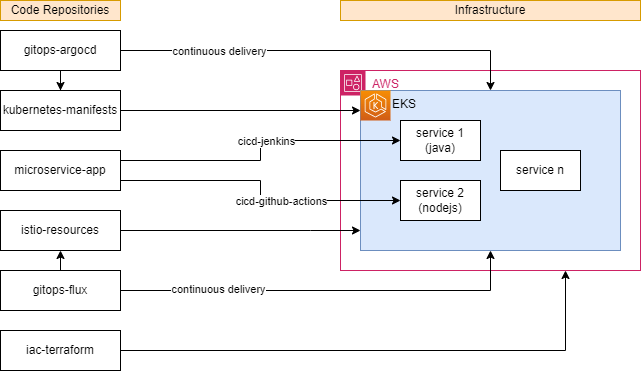

The diagram above was exported from draw.io. Its source (the exported page's mxGraphModel, read from the mxfile embedded in the PNG):
<mxGraphModel dx="1050" dy="541" grid="1" gridSize="10" guides="1" tooltips="1" connect="1" arrows="1" fold="1" page="1" pageScale="1" pageWidth="850" pageHeight="1100" math="0" shadow="0">
  <root>
    <mxCell id="0" />
    <mxCell id="1" parent="0" />
    <mxCell id="fuvk9FbwxhQUrldP3IDG-20" value="AWS" style="points=[[0,0],[0.25,0],[0.5,0],[0.75,0],[1,0],[1,0.25],[1,0.5],[1,0.75],[1,1],[0.75,1],[0.5,1],[0.25,1],[0,1],[0,0.75],[0,0.5],[0,0.25]];outlineConnect=0;gradientColor=none;html=1;whiteSpace=wrap;fontSize=12;fontStyle=0;container=1;pointerEvents=0;collapsible=0;recursiveResize=0;shape=mxgraph.aws4.group;grIcon=mxgraph.aws4.group_account;strokeColor=#CD2264;fillColor=none;verticalAlign=top;align=left;spacingLeft=30;fontColor=#CD2264;dashed=0;" parent="1" vertex="1">
      <mxGeometry x="500" y="90" width="300" height="200" as="geometry" />
    </mxCell>
    <mxCell id="fuvk9FbwxhQUrldP3IDG-1" value="microservice-app" style="rounded=0;whiteSpace=wrap;html=1;" parent="1" vertex="1">
      <mxGeometry x="160" y="170" width="120" height="40" as="geometry" />
    </mxCell>
    <mxCell id="fuvk9FbwxhQUrldP3IDG-2" value="Code Repositories" style="rounded=0;whiteSpace=wrap;html=1;fillColor=#ffe6cc;strokeColor=#d79b00;" parent="1" vertex="1">
      <mxGeometry x="160" y="20" width="120" height="20" as="geometry" />
    </mxCell>
    <mxCell id="fuvk9FbwxhQUrldP3IDG-3" value="kubernetes-manifests" style="rounded=0;whiteSpace=wrap;html=1;" parent="1" vertex="1">
      <mxGeometry x="160" y="110" width="120" height="40" as="geometry" />
    </mxCell>
    <mxCell id="fuvk9FbwxhQUrldP3IDG-8" style="edgeStyle=orthogonalEdgeStyle;rounded=0;orthogonalLoop=1;jettySize=auto;html=1;" parent="1" source="fuvk9FbwxhQUrldP3IDG-4" target="fuvk9FbwxhQUrldP3IDG-3" edge="1">
      <mxGeometry relative="1" as="geometry" />
    </mxCell>
    <mxCell id="bCPIPJQkrZtrnPJNmOUD-3" style="edgeStyle=orthogonalEdgeStyle;rounded=0;orthogonalLoop=1;jettySize=auto;html=1;exitX=1;exitY=0.5;exitDx=0;exitDy=0;" edge="1" parent="1" source="fuvk9FbwxhQUrldP3IDG-4" target="fuvk9FbwxhQUrldP3IDG-10">
      <mxGeometry relative="1" as="geometry" />
    </mxCell>
    <mxCell id="bCPIPJQkrZtrnPJNmOUD-8" value="continuous delivery" style="edgeLabel;html=1;align=center;verticalAlign=middle;resizable=0;points=[];" vertex="1" connectable="0" parent="bCPIPJQkrZtrnPJNmOUD-3">
      <mxGeometry x="-0.6849" relative="1" as="geometry">
        <mxPoint x="33" as="offset" />
      </mxGeometry>
    </mxCell>
    <mxCell id="fuvk9FbwxhQUrldP3IDG-4" value="gitops-argocd" style="rounded=0;whiteSpace=wrap;html=1;" parent="1" vertex="1">
      <mxGeometry x="160" y="50" width="120" height="40" as="geometry" />
    </mxCell>
    <mxCell id="jJO3StDmKi3dH1yoUf4x-2" style="edgeStyle=orthogonalEdgeStyle;rounded=0;orthogonalLoop=1;jettySize=auto;html=1;exitX=1;exitY=0.5;exitDx=0;exitDy=0;" parent="1" source="fuvk9FbwxhQUrldP3IDG-5" target="fuvk9FbwxhQUrldP3IDG-10" edge="1">
      <mxGeometry relative="1" as="geometry">
        <Array as="points">
          <mxPoint x="470" y="250" />
          <mxPoint x="470" y="250" />
        </Array>
      </mxGeometry>
    </mxCell>
    <mxCell id="fuvk9FbwxhQUrldP3IDG-5" value="istio-resources" style="rounded=0;whiteSpace=wrap;html=1;" parent="1" vertex="1">
      <mxGeometry x="160" y="230" width="120" height="40" as="geometry" />
    </mxCell>
    <mxCell id="fuvk9FbwxhQUrldP3IDG-21" style="edgeStyle=orthogonalEdgeStyle;rounded=0;orthogonalLoop=1;jettySize=auto;html=1;entryX=0.75;entryY=1;entryDx=0;entryDy=0;" parent="1" source="fuvk9FbwxhQUrldP3IDG-7" target="fuvk9FbwxhQUrldP3IDG-20" edge="1">
      <mxGeometry relative="1" as="geometry" />
    </mxCell>
    <mxCell id="fuvk9FbwxhQUrldP3IDG-7" value="iac-terraform" style="rounded=0;whiteSpace=wrap;html=1;" parent="1" vertex="1">
      <mxGeometry x="160" y="350" width="120" height="40" as="geometry" />
    </mxCell>
    <mxCell id="fuvk9FbwxhQUrldP3IDG-10" value="EKS" style="points=[[0,0],[0.25,0],[0.5,0],[0.75,0],[1,0],[1,0.25],[1,0.5],[1,0.75],[1,1],[0.75,1],[0.5,1],[0.25,1],[0,1],[0,0.75],[0,0.5],[0,0.25]];outlineConnect=0;html=1;whiteSpace=wrap;fontSize=12;fontStyle=0;container=1;pointerEvents=0;collapsible=0;recursiveResize=0;shape=mxgraph.aws4.group;grIcon=mxgraph.aws4.group_account;strokeColor=#6c8ebf;fillColor=#dae8fc;verticalAlign=top;align=left;spacingLeft=30;dashed=0;" parent="1" vertex="1">
      <mxGeometry x="520" y="110" width="260" height="160" as="geometry" />
    </mxCell>
    <mxCell id="fuvk9FbwxhQUrldP3IDG-11" value="" style="sketch=0;points=[[0,0,0],[0.25,0,0],[0.5,0,0],[0.75,0,0],[1,0,0],[0,1,0],[0.25,1,0],[0.5,1,0],[0.75,1,0],[1,1,0],[0,0.25,0],[0,0.5,0],[0,0.75,0],[1,0.25,0],[1,0.5,0],[1,0.75,0]];outlineConnect=0;fontColor=#232F3E;gradientColor=#F78E04;gradientDirection=north;fillColor=#D05C17;strokeColor=#ffffff;dashed=0;verticalLabelPosition=bottom;verticalAlign=top;align=center;html=1;fontSize=12;fontStyle=0;aspect=fixed;shape=mxgraph.aws4.resourceIcon;resIcon=mxgraph.aws4.eks;" parent="fuvk9FbwxhQUrldP3IDG-10" vertex="1">
      <mxGeometry width="30" height="30" as="geometry" />
    </mxCell>
    <mxCell id="fuvk9FbwxhQUrldP3IDG-13" value="service 2&lt;br&gt;(nodejs)" style="rounded=0;whiteSpace=wrap;html=1;" parent="fuvk9FbwxhQUrldP3IDG-10" vertex="1">
      <mxGeometry x="40" y="90" width="80" height="40" as="geometry" />
    </mxCell>
    <mxCell id="fuvk9FbwxhQUrldP3IDG-14" value="service n" style="rounded=0;whiteSpace=wrap;html=1;" parent="fuvk9FbwxhQUrldP3IDG-10" vertex="1">
      <mxGeometry x="140" y="60" width="80" height="40" as="geometry" />
    </mxCell>
    <mxCell id="fuvk9FbwxhQUrldP3IDG-12" value="service 1&lt;br&gt;(java)" style="rounded=0;whiteSpace=wrap;html=1;" parent="1" vertex="1">
      <mxGeometry x="560" y="140" width="80" height="40" as="geometry" />
    </mxCell>
    <mxCell id="fuvk9FbwxhQUrldP3IDG-16" style="edgeStyle=orthogonalEdgeStyle;rounded=0;orthogonalLoop=1;jettySize=auto;html=1;exitX=1;exitY=0.75;exitDx=0;exitDy=0;entryX=0;entryY=0.5;entryDx=0;entryDy=0;" parent="1" source="fuvk9FbwxhQUrldP3IDG-1" target="fuvk9FbwxhQUrldP3IDG-13" edge="1">
      <mxGeometry relative="1" as="geometry" />
    </mxCell>
    <mxCell id="fuvk9FbwxhQUrldP3IDG-19" value="cicd-github-actions" style="edgeLabel;html=1;align=center;verticalAlign=middle;resizable=0;points=[];" parent="fuvk9FbwxhQUrldP3IDG-16" vertex="1" connectable="0">
      <mxGeometry x="0.3413" y="-2" relative="1" as="geometry">
        <mxPoint x="-21" y="-2" as="offset" />
      </mxGeometry>
    </mxCell>
    <mxCell id="fuvk9FbwxhQUrldP3IDG-15" style="edgeStyle=orthogonalEdgeStyle;rounded=0;orthogonalLoop=1;jettySize=auto;html=1;exitX=1;exitY=0.25;exitDx=0;exitDy=0;entryX=0;entryY=0.5;entryDx=0;entryDy=0;" parent="1" source="fuvk9FbwxhQUrldP3IDG-1" target="fuvk9FbwxhQUrldP3IDG-12" edge="1">
      <mxGeometry relative="1" as="geometry" />
    </mxCell>
    <mxCell id="fuvk9FbwxhQUrldP3IDG-17" value="cicd-jenkins" style="edgeLabel;html=1;align=center;verticalAlign=middle;resizable=0;points=[];" parent="fuvk9FbwxhQUrldP3IDG-15" vertex="1" connectable="0">
      <mxGeometry x="0.348" relative="1" as="geometry">
        <mxPoint x="-37" as="offset" />
      </mxGeometry>
    </mxCell>
    <mxCell id="fuvk9FbwxhQUrldP3IDG-23" value="Infrastructure" style="rounded=0;whiteSpace=wrap;html=1;fillColor=#ffe6cc;strokeColor=#d79b00;" parent="1" vertex="1">
      <mxGeometry x="500" y="20" width="300" height="20" as="geometry" />
    </mxCell>
    <mxCell id="bCPIPJQkrZtrnPJNmOUD-1" style="edgeStyle=orthogonalEdgeStyle;rounded=0;orthogonalLoop=1;jettySize=auto;html=1;exitX=0.5;exitY=0;exitDx=0;exitDy=0;entryX=0.5;entryY=1;entryDx=0;entryDy=0;" edge="1" parent="1" source="fuvk9FbwxhQUrldP3IDG-24" target="fuvk9FbwxhQUrldP3IDG-5">
      <mxGeometry relative="1" as="geometry" />
    </mxCell>
    <mxCell id="bCPIPJQkrZtrnPJNmOUD-2" style="edgeStyle=orthogonalEdgeStyle;rounded=0;orthogonalLoop=1;jettySize=auto;html=1;exitX=1;exitY=0.5;exitDx=0;exitDy=0;entryX=0.5;entryY=1;entryDx=0;entryDy=0;" edge="1" parent="1" source="fuvk9FbwxhQUrldP3IDG-24" target="fuvk9FbwxhQUrldP3IDG-10">
      <mxGeometry relative="1" as="geometry" />
    </mxCell>
    <mxCell id="bCPIPJQkrZtrnPJNmOUD-7" value="continuous delivery" style="edgeLabel;html=1;align=center;verticalAlign=middle;resizable=0;points=[];" vertex="1" connectable="0" parent="bCPIPJQkrZtrnPJNmOUD-2">
      <mxGeometry x="-0.5288" y="2" relative="1" as="geometry">
        <mxPoint as="offset" />
      </mxGeometry>
    </mxCell>
    <mxCell id="fuvk9FbwxhQUrldP3IDG-24" value="gitops-flux" style="rounded=0;whiteSpace=wrap;html=1;" parent="1" vertex="1">
      <mxGeometry x="160" y="290" width="120" height="40" as="geometry" />
    </mxCell>
    <mxCell id="fuvk9FbwxhQUrldP3IDG-22" style="edgeStyle=orthogonalEdgeStyle;rounded=0;orthogonalLoop=1;jettySize=auto;html=1;" parent="1" source="fuvk9FbwxhQUrldP3IDG-3" edge="1">
      <mxGeometry relative="1" as="geometry">
        <mxPoint x="520" y="130" as="targetPoint" />
        <Array as="points">
          <mxPoint x="520" y="130" />
        </Array>
      </mxGeometry>
    </mxCell>
  </root>
</mxGraphModel>